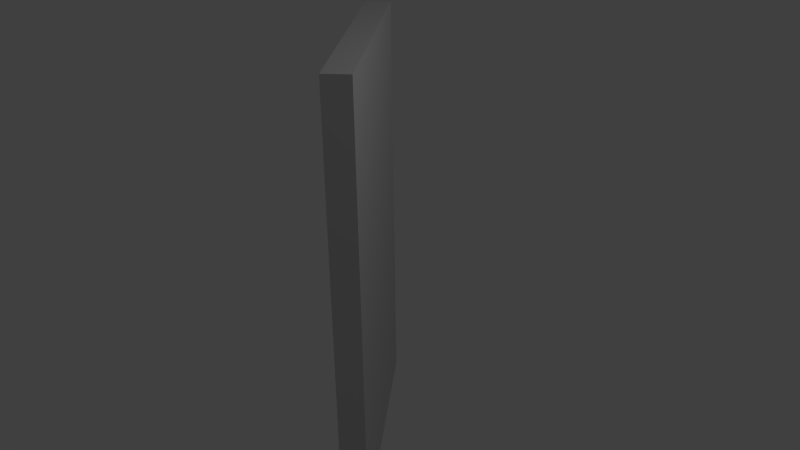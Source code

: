 # Source: mirror.blend  (saved by Blender 2.69.0; exported with 4.5.12 LTS)
import bpy
from mathutils import Matrix  # noqa: F401  (used for matrix-valued properties, if any)

bpy.ops.wm.read_factory_settings(use_empty=True)
scene = bpy.context.scene
scene.name = 'Scene'

# ---- collections
col_collection_1 = bpy.data.collections.new('Collection 1'); scene.collection.children.link(col_collection_1)

# ---- materials (node trees are filled in below, after node groups)
mat_material_001 = bpy.data.materials.new('Material.001')
mat_material_001.alpha_threshold = 0.0
mat_material_001.use_transparent_shadow = False
mat_material_001.diffuse_color = (0.64, 0.64, 0.64, 1.0)
mat_material_001.specular_color = (0.5, 0.5, 0.5)
mat_material_001.roughness = 0.5
mat_material_001.specular_intensity = 1.0
mat_material_001.line_color = (0.0, 0.0, 0.0, 1.0)

# ---- material node trees

# ---- world
world_world = bpy.data.worlds.new('World'); scene.world = world_world
world_world.color = (0.05088, 0.05088, 0.05088)
world_world.use_sun_shadow = False
world_world.sun_shadow_jitter_overblur = 0.0
world_world.cycles.sampling_method = 'MANUAL'
world_world.cycles.sample_map_resolution = 256

# ---- cameras
cam_camera = bpy.data.cameras.new('Camera')
cam_camera.clip_end = 100.0
cam_camera.lens = 35.0
cam_camera.sensor_width = 32.0
cam_camera.sensor_height = 18.0
cam_camera.ortho_scale = 7.314
cam_camera.dof.focus_distance = 0.0
cam_camera.dof.aperture_fstop = 128.0

# ---- lights
light_lamp = bpy.data.lights.new('Lamp', 'POINT')
light_lamp.transmission_factor = 0.0
light_lamp.cutoff_distance = 30.0
light_lamp.energy = 100.0
light_lamp.shadow_buffer_clip_start = 1.001
light_lamp.shadow_soft_size = 0.1
light_lamp.shadow_maximum_resolution = 0.006
light_lamp.use_absolute_resolution = True
light_lamp.cycles.use_multiple_importance_sampling = False

# ---- meshes
me_cube_001 = bpy.data.meshes.new('Cube.001')
me_cube_001.from_pydata([(0.8036, -2.923, 1.35), (-1.348, -2.923, -1.15), (1.058, -2.923, 1.131), (0.8036, 2.842, 1.35), (1.058, 2.842, 1.131), (-1.348, 2.842, -1.15), (-1.093, -2.923, -1.369), (-1.093, 2.842, -1.369)], [], [(0, 1, 2), (3, 4, 5), (0, 3, 1), (1, 5, 6), (6, 7, 2), (3, 0, 4), (1, 6, 2), (4, 7, 5), (3, 5, 1), (5, 7, 6), (7, 4, 2), (0, 2, 4)])
_uv = me_cube_001.uv_layers.new(name='UVMap')
_uv.uv.foreach_set('vector', [0.9558, 0.4337, 0.9558, 9.404e-08, 1.0, 0.4337, 0.9558, 0.4337, 1.0, 0.4337, 0.9558, 0.8673, 2.664e-07, 0.997, 0.0, 0.003125, 0.9983, 0.997, 0.8673, 0.758, 0.8736, 0.0, 0.9116, 0.758, 0.9965, 0.0, 0.9986, 0.9955, 0.006587, 0.004688, 0.9558, 0.0, 0.9558, 0.758, 0.9116, 0.0, 0.9558, 9.404e-08, 1.0, 0.0, 1.0, 0.4337, 1.0, 0.4337, 1.0, 0.8673, 0.9558, 0.8673, 0.0, 0.003125, 0.9983, 0.0, 0.9983, 0.997, 0.8736, 0.0, 0.9116, 0.0, 0.9116, 0.758, 0.9986, 0.9955, 0.004504, 0.9939, 0.006587, 0.004688, 0.9558, 0.758, 0.9116, 0.758, 0.9116, 0.0])
me_cube_001.materials.append(mat_material_001)
me_cube_001.use_remesh_preserve_volume = False
me_cube_001.use_remesh_preserve_attributes = False
me_cube_001.use_mirror_vertex_groups = False
me_cube_001.update()

# ---- objects
ob_cube_001 = bpy.data.objects.new('Cube.001', me_cube_001)
ob_lamp = bpy.data.objects.new('Lamp', light_lamp)
ob_camera = bpy.data.objects.new('Camera', cam_camera)

# ---- transforms, parenting, visibility, modifiers, constraints
ob_cube_001.location = (0.0, 0.0, 0.0)
ob_cube_001.rotation_euler = (1.571, -0.0, 0.0)
ob_cube_001.lineart.crease_threshold = 0.0
ob_lamp.location = (4.076, 1.005, 5.904)
ob_lamp.rotation_euler = (0.6503, 0.05522, 1.866)
ob_lamp.lock_rotations_4d = False
ob_lamp.empty_display_type = 'ARROWS'
ob_lamp.color = (0.0, 0.0, 0.0, 0.0)
ob_lamp.lineart.crease_threshold = 0.0
ob_camera.location = (7.481, -6.508, 5.344)
ob_camera.rotation_euler = (1.109, 0.01082, 0.8149)
ob_camera.lock_rotations_4d = False
ob_camera.empty_display_type = 'ARROWS'
ob_camera.color = (0.0, 0.0, 0.0, 0.0)
ob_camera.display_type = 'WIRE'
ob_camera.lineart.crease_threshold = 0.0

# ---- collection membership
col_collection_1.objects.link(ob_cube_001)
col_collection_1.objects.link(ob_lamp)
col_collection_1.objects.link(ob_camera)

# ---- scene / render settings (as saved in the file)
scene.camera = ob_camera
scene.frame_start = 1; scene.frame_end = 250; scene.frame_set(1)
scene.render.engine = 'BLENDER_EEVEE_NEXT'
scene.render.image_settings.compression = 90
scene.render.resolution_percentage = 50
scene.render.dither_intensity = 0.0
scene.cycles.use_denoising = False
scene.cycles.samples = 10
scene.cycles.sampling_pattern = 'TABULATED_SOBOL'
scene.cycles.light_sampling_threshold = 0.0
scene.cycles.use_adaptive_sampling = False
scene.cycles.use_light_tree = False
scene.cycles.blur_glossy = 0.0
scene.cycles.volume_bounces = 1
scene.cycles.pixel_filter_type = 'GAUSSIAN'
scene.cycles.sample_clamp_indirect = 0.0
scene.view_settings.view_transform = 'Standard'
bpy.context.view_layer.update()
